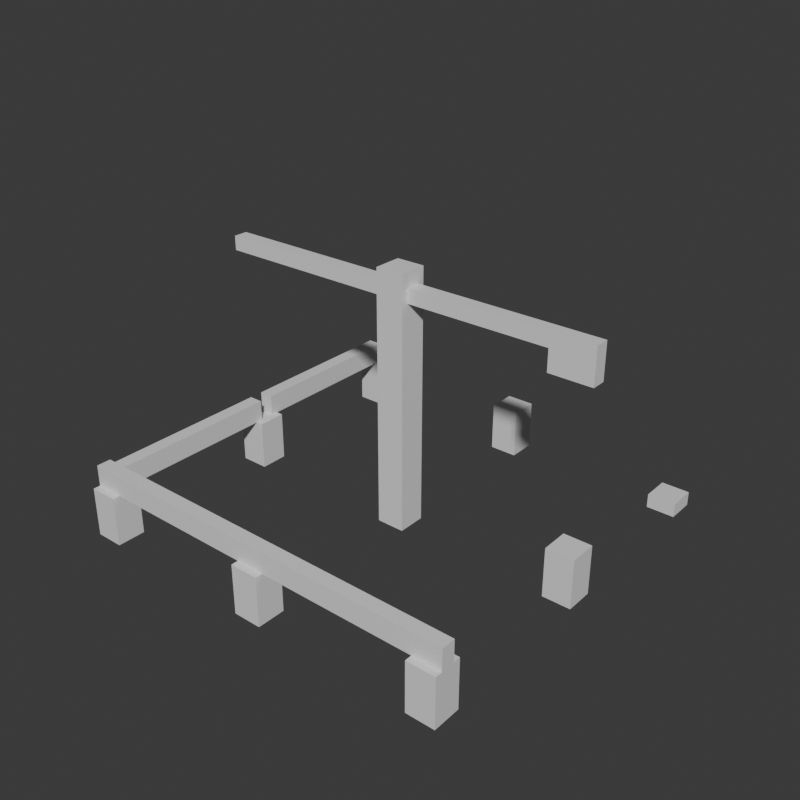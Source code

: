 # Source: Stage_Building_Frame_Roof_01.blend  (saved by Blender 5.2.45; exported with 4.5.12 LTS)
import bpy
from mathutils import Matrix  # noqa: F401  (used for matrix-valued properties, if any)

bpy.ops.wm.read_factory_settings(use_empty=True)
scene = bpy.context.scene
scene.name = 'Scene'

# ---- collections
col_collection = bpy.data.collections.new('Collection'); scene.collection.children.link(col_collection)

# ---- materials (node trees are filled in below, after node groups)
mat_concrete = bpy.data.materials.new('Concrete')
mat_concrete.diffuse_color = (0.6, 0.6, 0.6, 1.0)
mat_metal = bpy.data.materials.new('Metal')
mat_metal.diffuse_color = (0.3, 0.3, 0.35, 1.0)

# ---- material node trees
mat_concrete.use_nodes = True; mat_concrete.node_tree.nodes.clear()
_N = mat_concrete.node_tree.nodes; _L = mat_concrete.node_tree.links
n0 = _N.new('ShaderNodeBsdfPrincipled'); n0.name = 'Principled BSDF'; n0.location = (-200, 100)
n0.inputs[10].default_value = 0.005
n1 = _N.new('ShaderNodeOutputMaterial'); n1.name = 'Material Output'; n1.location = (200, 100)
_L.new(n0.outputs[0], n1.inputs[0])
n1.is_active_output = True
mat_metal.use_nodes = True; mat_metal.node_tree.nodes.clear()
_N = mat_metal.node_tree.nodes; _L = mat_metal.node_tree.links
n0 = _N.new('ShaderNodeBsdfPrincipled'); n0.name = 'Principled BSDF'; n0.location = (-200, 100)
n0.inputs[10].default_value = 0.005
n1 = _N.new('ShaderNodeOutputMaterial'); n1.name = 'Material Output'; n1.location = (200, 100)
_L.new(n0.outputs[0], n1.inputs[0])
n1.is_active_output = True

# ---- world
world_world = bpy.data.worlds.new('World'); scene.world = world_world
world_world.use_nodes = True; world_world.node_tree.nodes.clear()
_N = world_world.node_tree.nodes; _L = world_world.node_tree.links
n0 = _N.new('ShaderNodeOutputWorld'); n0.name = 'World Output'; n0.location = (200, 100)
n1 = _N.new('ShaderNodeBackground'); n1.name = 'Background'; n1.location = (-200, 100)
n1.inputs[0].default_value = (0.05088, 0.05088, 0.05088, 1.0)
_L.new(n1.outputs[0], n0.inputs[0])
n0.is_active_output = True
world_world.color = (0.05088, 0.05088, 0.05088)
world_world.sun_shadow_jitter_overblur = 0.0

# ---- meshes
me_stage_building_frame_roof_01_concrete = bpy.data.meshes.new('Stage_Building_Frame_Roof_01_Concrete')
me_stage_building_frame_roof_01_concrete.from_pydata([(8.0, 0.4, 11.6), (10.4, 0.4, 11.6), (8.0, 1.2, 11.6), (10.4, 1.2, 11.6), (8.0, 0.4, 12.8), (10.4, 0.4, 12.8), (8.0, 1.2, 12.8), (10.4, 1.2, 12.8)], [], [(0, 2, 3, 1), (4, 5, 7, 6), (0, 1, 5, 4), (2, 6, 7, 3), (0, 4, 6, 2), (1, 3, 7, 5)])
me_stage_building_frame_roof_01_concrete.materials.append(mat_concrete)
me_stage_building_frame_roof_01_concrete.update()
me_stage_building_frame_roof_01_metal = bpy.data.meshes.new('Stage_Building_Frame_Roof_01_Metal')
me_stage_building_frame_roof_01_metal.from_pydata([(-12.0, -10.4, 0.0), (-10.4, -10.4, 0.0), (-12.0, -8.8, 0.0), (-10.4, -8.8, 0.0), (-12.0, -10.4, 2.8), (-10.4, -10.4, 2.8), (-12.0, -8.8, 2.8), (-10.4, -8.8, 2.8), (-12.0, 0.0, 0.0), (-10.4, 0.0, 0.0), (-12.0, 1.6, 0.0), (-10.4, 1.6, 0.0), (-12.0, 0.0, 2.8), (-10.4, 0.0, 2.8), (-12.0, 1.6, 2.8), (-10.4, 1.6, 2.8), (-12.0, 10.4, 0.0), (-10.4, 10.4, 0.0), (-12.0, 12.0, 0.0), (-10.4, 12.0, 0.0), (-12.0, 10.4, 2.8), (-10.4, 10.4, 2.8), (-12.0, 12.0, 2.8), (-10.4, 12.0, 2.8), (-1.6, -10.4, 0.0), (0.0, -10.4, 0.0), (-1.6, -8.8, 0.0), (0.0, -8.8, 0.0), (-1.6, -10.4, 2.8), (0.0, -10.4, 2.8), (-1.6, -8.8, 2.8), (0.0, -8.8, 2.8), (-1.6, 10.4, 0.0), (0.0, 10.4, 0.0), (-1.6, 12.0, 0.0), (0.0, 12.0, 0.0), (-1.6, 10.4, 2.8), (0.0, 10.4, 2.8), (-1.6, 12.0, 2.8), (0.0, 12.0, 2.8), (8.8, -10.4, 0.0), (10.4, -10.4, 0.0), (8.8, -8.8, 0.0), (10.4, -8.8, 0.0), (8.8, -10.4, 2.8), (10.4, -10.4, 2.8), (8.8, -8.8, 2.8), (10.4, -8.8, 2.8), (8.8, 0.0, 0.0), (10.4, 0.0, 0.0), (8.8, 1.6, 0.0), (10.4, 1.6, 0.0), (8.8, 0.0, 2.8), (10.4, 0.0, 2.8), (8.8, 1.6, 2.8), (10.4, 1.6, 2.8), (8.8, 10.4, 0.0), (10.4, 10.4, 0.0), (8.8, 12.0, 0.0), (10.4, 12.0, 0.0), (8.8, 10.4, 0.8), (10.4, 10.4, 0.8), (8.8, 12.0, 0.8), (10.4, 12.0, 0.8), (-12.0, -10.0, 2.8), (10.4, -10.0, 2.8), (-12.0, -9.2, 2.8), (10.4, -9.2, 2.8), (-12.0, -10.0, 4.0), (10.4, -10.0, 4.0), (-12.0, -9.2, 4.0), (10.4, -9.2, 4.0), (-11.6, -9.2, 2.8), (-10.8, -9.2, 2.8), (-11.6, 0.4, 2.8), (-10.8, 0.4, 2.8), (-11.6, -9.2, 4.0), (-10.8, -9.2, 4.0), (-11.6, 0.4, 4.0), (-10.8, 0.4, 4.0), (-11.6, 1.2, 2.8), (-10.8, 1.2, 2.8), (-11.6, 10.8, 2.8), (-10.8, 10.8, 2.8), (-11.6, 1.2, 4.0), (-10.8, 1.2, 4.0), (-11.6, 10.8, 4.0), (-10.8, 10.8, 4.0), (-1.6, 0.0, 0.0), (0.0, 0.0, 0.0), (-1.6, 1.6, 0.0), (0.0, 1.6, 0.0), (-1.6, 0.0, 12.8), (0.0, 0.0, 12.8), (-1.6, 1.6, 12.8), (0.0, 1.6, 12.8), (-12.0, 0.4, 12.8), (-1.6, 0.4, 12.8), (-12.0, 1.2, 12.8), (-1.6, 1.2, 12.8), (-12.0, 0.4, 13.6), (-1.6, 0.4, 13.6), (-12.0, 1.2, 13.6), (-1.6, 1.2, 13.6), (-1.6, 0.0, 12.8), (0.0, 0.0, 12.8), (-1.6, 1.6, 12.8), (0.0, 1.6, 12.8), (-1.6, 0.0, 14.4), (0.0, 0.0, 14.4), (-1.6, 1.6, 14.4), (0.0, 1.6, 14.4), (0.0, 0.4, 12.8), (10.4, 0.4, 12.8), (0.0, 1.2, 12.8), (10.4, 1.2, 12.8), (0.0, 0.4, 13.6), (10.4, 0.4, 13.6), (0.0, 1.2, 13.6), (10.4, 1.2, 13.6)], [], [(0, 2, 3, 1), (4, 5, 7, 6), (0, 1, 5, 4), (2, 6, 7, 3), (0, 4, 6, 2), (1, 3, 7, 5), (8, 10, 11, 9), (12, 13, 15, 14), (8, 9, 13, 12), (10, 14, 15, 11), (8, 12, 14, 10), (9, 11, 15, 13), (16, 18, 19, 17), (20, 21, 23, 22), (16, 17, 21, 20), (18, 22, 23, 19), (16, 20, 22, 18), (17, 19, 23, 21), (24, 26, 27, 25), (28, 29, 31, 30), (24, 25, 29, 28), (26, 30, 31, 27), (24, 28, 30, 26), (25, 27, 31, 29), (32, 34, 35, 33), (36, 37, 39, 38), (32, 33, 37, 36), (34, 38, 39, 35), (32, 36, 38, 34), (33, 35, 39, 37), (40, 42, 43, 41), (44, 45, 47, 46), (40, 41, 45, 44), (42, 46, 47, 43), (40, 44, 46, 42), (41, 43, 47, 45), (48, 50, 51, 49), (52, 53, 55, 54), (48, 49, 53, 52), (50, 54, 55, 51), (48, 52, 54, 50), (49, 51, 55, 53), (56, 58, 59, 57), (60, 61, 63, 62), (56, 57, 61, 60), (58, 62, 63, 59), (56, 60, 62, 58), (57, 59, 63, 61), (64, 66, 67, 65), (68, 69, 71, 70), (64, 65, 69, 68), (66, 70, 71, 67), (64, 68, 70, 66), (65, 67, 71, 69), (72, 74, 75, 73), (76, 77, 79, 78), (72, 73, 77, 76), (74, 78, 79, 75), (72, 76, 78, 74), (73, 75, 79, 77), (80, 82, 83, 81), (84, 85, 87, 86), (80, 81, 85, 84), (82, 86, 87, 83), (80, 84, 86, 82), (81, 83, 87, 85), (88, 90, 91, 89), (92, 93, 95, 94), (88, 89, 93, 92), (90, 94, 95, 91), (88, 92, 94, 90), (89, 91, 95, 93), (96, 98, 99, 97), (100, 101, 103, 102), (96, 97, 101, 100), (98, 102, 103, 99), (96, 100, 102, 98), (97, 99, 103, 101), (104, 106, 107, 105), (108, 109, 111, 110), (104, 105, 109, 108), (106, 110, 111, 107), (104, 108, 110, 106), (105, 107, 111, 109), (112, 114, 115, 113), (116, 117, 119, 118), (112, 113, 117, 116), (114, 118, 119, 115), (112, 116, 118, 114), (113, 115, 119, 117)])
me_stage_building_frame_roof_01_metal.materials.append(mat_metal)
me_stage_building_frame_roof_01_metal.update()

# ---- objects
ob_stage_building_frame_roof_01 = bpy.data.objects.new('Stage_Building_Frame_Roof_01', None)
ob_stage_building_frame_roof_01_concrete = bpy.data.objects.new('Stage_Building_Frame_Roof_01_Concrete', me_stage_building_frame_roof_01_concrete)
ob_stage_building_frame_roof_01_metal = bpy.data.objects.new('Stage_Building_Frame_Roof_01_Metal', me_stage_building_frame_roof_01_metal)

# ---- transforms, parenting, visibility, modifiers, constraints
ob_stage_building_frame_roof_01.location = (0.0, 0.0, 0.0)
ob_stage_building_frame_roof_01_concrete.parent = ob_stage_building_frame_roof_01
ob_stage_building_frame_roof_01_concrete.location = (0.0, 0.0, 0.0)
ob_stage_building_frame_roof_01_metal.parent = ob_stage_building_frame_roof_01
ob_stage_building_frame_roof_01_metal.location = (0.0, 0.0, 0.0)

# ---- collection membership
col_collection.objects.link(ob_stage_building_frame_roof_01)
col_collection.objects.link(ob_stage_building_frame_roof_01_concrete)
col_collection.objects.link(ob_stage_building_frame_roof_01_metal)

# ---- scene / render settings (as saved in the file)
scene.frame_start = 1; scene.frame_end = 250; scene.frame_set(1)
scene.render.engine = 'BLENDER_EEVEE_NEXT'
scene.render.resolution_x = 900
scene.render.resolution_y = 900
scene.render.bake_bias = 0.0
scene.render.bake_samples = 0
scene.render.compositor_device = 'GPU'
scene.eevee.use_volume_custom_range = False
scene.eevee.fast_gi_thickness_near = 0.1
scene.eevee.fast_gi_thickness_far = 0.0
scene.eevee.ray_tracing_options.screen_trace_thickness = 0.1
bpy.context.view_layer.update()

# ---- added for rendering (the .blend has no active camera and no usable light): camera, sun
cam_auto = bpy.data.cameras.new('AutoCamera')
cam_auto.lens = 50.0
cam_auto.sensor_width = 36.0
cam_auto.clip_end = 1000.0
ob_auto_camera = bpy.data.objects.new('AutoCamera', cam_auto)
scene.collection.objects.link(ob_auto_camera)
ob_auto_camera.location = (31.3957, -37.8348, 32.9566)
ob_auto_camera.rotation_euler = (1.09748, -7.21219e-08, 0.694738)
scene.camera = ob_auto_camera
light_auto_sun = bpy.data.lights.new('AutoSun', 'SUN')
light_auto_sun.energy = 3.0
light_auto_sun.angle = 0.0523599
ob_auto_sun = bpy.data.objects.new('AutoSun', light_auto_sun)
scene.collection.objects.link(ob_auto_sun)
ob_auto_sun.rotation_euler = (0.872665, 0.174533, 0.523599)
bpy.context.view_layer.update()

